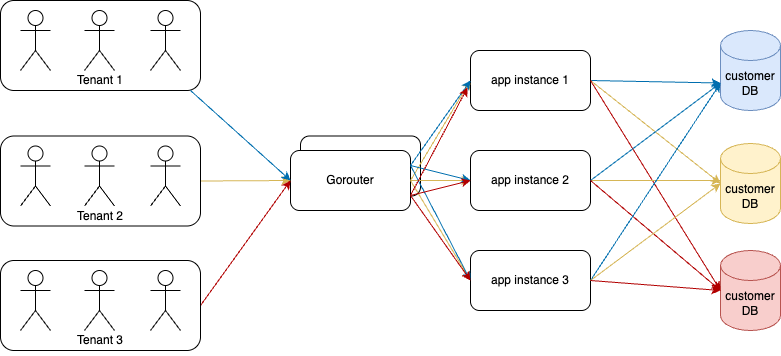

The diagram above was exported from draw.io. Its source (the exported page's mxGraphModel, read from the mxfile embedded in the PNG):
<mxGraphModel dx="1213" dy="711" grid="1" gridSize="10" guides="1" tooltips="1" connect="1" arrows="1" fold="1" page="1" pageScale="1" pageWidth="850" pageHeight="1100" math="0" shadow="0">
  <root>
    <mxCell id="0" />
    <mxCell id="1" parent="0" />
    <mxCell id="NrCq661KyzpOenuQlyP4-69" value="Gorouter" style="rounded=1;whiteSpace=wrap;html=1;" parent="1" vertex="1">
      <mxGeometry x="341" y="245.5" width="120" height="60" as="geometry" />
    </mxCell>
    <mxCell id="NrCq661KyzpOenuQlyP4-52" value="" style="rounded=1;whiteSpace=wrap;html=1;" parent="1" vertex="1">
      <mxGeometry x="41" y="110" width="200" height="90" as="geometry" />
    </mxCell>
    <mxCell id="NrCq661KyzpOenuQlyP4-1" value="Gorouter" style="rounded=1;whiteSpace=wrap;html=1;" parent="1" vertex="1">
      <mxGeometry x="331" y="260" width="120" height="60" as="geometry" />
    </mxCell>
    <mxCell id="NrCq661KyzpOenuQlyP4-3" value="" style="shape=umlActor;verticalLabelPosition=bottom;verticalAlign=top;html=1;outlineConnect=0;" parent="1" vertex="1">
      <mxGeometry x="191" y="120" width="30" height="60" as="geometry" />
    </mxCell>
    <mxCell id="NrCq661KyzpOenuQlyP4-7" value="app instance 1" style="rounded=1;whiteSpace=wrap;html=1;" parent="1" vertex="1">
      <mxGeometry x="511" y="160" width="120" height="60" as="geometry" />
    </mxCell>
    <mxCell id="NrCq661KyzpOenuQlyP4-8" value="app instance 2" style="rounded=1;whiteSpace=wrap;html=1;" parent="1" vertex="1">
      <mxGeometry x="511" y="260" width="120" height="60" as="geometry" />
    </mxCell>
    <mxCell id="NrCq661KyzpOenuQlyP4-9" value="app instance 3" style="rounded=1;whiteSpace=wrap;html=1;" parent="1" vertex="1">
      <mxGeometry x="511" y="360" width="120" height="60" as="geometry" />
    </mxCell>
    <mxCell id="NrCq661KyzpOenuQlyP4-10" value="customer DB" style="shape=cylinder3;whiteSpace=wrap;html=1;boundedLbl=1;backgroundOutline=1;size=15;fillColor=#dae8fc;strokeColor=#6c8ebf;" parent="1" vertex="1">
      <mxGeometry x="761" y="140" width="60" height="80" as="geometry" />
    </mxCell>
    <mxCell id="NrCq661KyzpOenuQlyP4-11" value="customer DB" style="shape=cylinder3;whiteSpace=wrap;html=1;boundedLbl=1;backgroundOutline=1;size=15;fillColor=#fff2cc;strokeColor=#d6b656;" parent="1" vertex="1">
      <mxGeometry x="761" y="253" width="60" height="80" as="geometry" />
    </mxCell>
    <mxCell id="NrCq661KyzpOenuQlyP4-12" value="customer DB" style="shape=cylinder3;whiteSpace=wrap;html=1;boundedLbl=1;backgroundOutline=1;size=15;fillColor=#f8cecc;strokeColor=#b85450;" parent="1" vertex="1">
      <mxGeometry x="761" y="360" width="60" height="80" as="geometry" />
    </mxCell>
    <mxCell id="NrCq661KyzpOenuQlyP4-13" value="" style="endArrow=classic;html=1;rounded=0;entryX=0;entryY=0.5;entryDx=0;entryDy=0;fillColor=#e51400;strokeColor=#B20000;exitX=1;exitY=0.5;exitDx=0;exitDy=0;" parent="1" source="NrCq661KyzpOenuQlyP4-64" target="NrCq661KyzpOenuQlyP4-1" edge="1">
      <mxGeometry width="50" height="50" relative="1" as="geometry">
        <mxPoint x="221" y="400" as="sourcePoint" />
        <mxPoint x="271" y="350" as="targetPoint" />
      </mxGeometry>
    </mxCell>
    <mxCell id="NrCq661KyzpOenuQlyP4-14" value="" style="endArrow=classic;html=1;rounded=0;entryX=0;entryY=0.5;entryDx=0;entryDy=0;fillColor=#fff2cc;strokeColor=#d6b656;exitX=1;exitY=0.5;exitDx=0;exitDy=0;" parent="1" source="NrCq661KyzpOenuQlyP4-59" target="NrCq661KyzpOenuQlyP4-1" edge="1">
      <mxGeometry width="50" height="50" relative="1" as="geometry">
        <mxPoint x="231" y="290" as="sourcePoint" />
        <mxPoint x="341" y="300" as="targetPoint" />
      </mxGeometry>
    </mxCell>
    <mxCell id="NrCq661KyzpOenuQlyP4-16" value="" style="endArrow=classic;html=1;rounded=0;entryX=0;entryY=0.5;entryDx=0;entryDy=0;fillColor=#1ba1e2;strokeColor=#006EAF;" parent="1" target="NrCq661KyzpOenuQlyP4-1" edge="1">
      <mxGeometry width="50" height="50" relative="1" as="geometry">
        <mxPoint x="231" y="200" as="sourcePoint" />
        <mxPoint x="351" y="310" as="targetPoint" />
      </mxGeometry>
    </mxCell>
    <mxCell id="NrCq661KyzpOenuQlyP4-17" value="" style="endArrow=classic;html=1;rounded=0;entryX=0;entryY=0.5;entryDx=0;entryDy=0;exitX=1;exitY=0.5;exitDx=0;exitDy=0;fillColor=#fff2cc;strokeColor=#d6b656;" parent="1" source="NrCq661KyzpOenuQlyP4-1" target="NrCq661KyzpOenuQlyP4-7" edge="1">
      <mxGeometry width="50" height="50" relative="1" as="geometry">
        <mxPoint x="261" y="320" as="sourcePoint" />
        <mxPoint x="361" y="320" as="targetPoint" />
      </mxGeometry>
    </mxCell>
    <mxCell id="NrCq661KyzpOenuQlyP4-18" value="" style="endArrow=classic;html=1;rounded=0;entryX=0;entryY=0.5;entryDx=0;entryDy=0;exitX=1;exitY=0.5;exitDx=0;exitDy=0;fillColor=#fff2cc;strokeColor=#d6b656;" parent="1" source="NrCq661KyzpOenuQlyP4-1" target="NrCq661KyzpOenuQlyP4-9" edge="1">
      <mxGeometry width="50" height="50" relative="1" as="geometry">
        <mxPoint x="271" y="330" as="sourcePoint" />
        <mxPoint x="371" y="330" as="targetPoint" />
      </mxGeometry>
    </mxCell>
    <mxCell id="NrCq661KyzpOenuQlyP4-19" value="" style="endArrow=classic;html=1;rounded=0;entryX=0;entryY=0;entryDx=0;entryDy=52.5;exitX=1;exitY=0.5;exitDx=0;exitDy=0;entryPerimeter=0;fillColor=#1ba1e2;strokeColor=#006EAF;" parent="1" target="NrCq661KyzpOenuQlyP4-10" edge="1">
      <mxGeometry width="50" height="50" relative="1" as="geometry">
        <mxPoint x="631" y="190" as="sourcePoint" />
        <mxPoint x="691" y="90" as="targetPoint" />
      </mxGeometry>
    </mxCell>
    <mxCell id="NrCq661KyzpOenuQlyP4-20" value="" style="endArrow=classic;html=1;rounded=0;entryX=0;entryY=0.5;entryDx=0;entryDy=0;exitX=1;exitY=0.5;exitDx=0;exitDy=0;entryPerimeter=0;fillColor=#fff2cc;strokeColor=#d6b656;" parent="1" source="NrCq661KyzpOenuQlyP4-7" target="NrCq661KyzpOenuQlyP4-11" edge="1">
      <mxGeometry width="50" height="50" relative="1" as="geometry">
        <mxPoint x="471" y="310" as="sourcePoint" />
        <mxPoint x="531" y="210" as="targetPoint" />
      </mxGeometry>
    </mxCell>
    <mxCell id="NrCq661KyzpOenuQlyP4-21" value="" style="endArrow=classic;html=1;rounded=0;entryX=0;entryY=0.5;entryDx=0;entryDy=0;exitX=1;exitY=0.5;exitDx=0;exitDy=0;entryPerimeter=0;fillColor=#e51400;strokeColor=#B20000;" parent="1" source="NrCq661KyzpOenuQlyP4-7" target="NrCq661KyzpOenuQlyP4-12" edge="1">
      <mxGeometry width="50" height="50" relative="1" as="geometry">
        <mxPoint x="481" y="320" as="sourcePoint" />
        <mxPoint x="541" y="220" as="targetPoint" />
      </mxGeometry>
    </mxCell>
    <mxCell id="NrCq661KyzpOenuQlyP4-22" value="" style="endArrow=classic;html=1;rounded=0;exitX=1;exitY=0.5;exitDx=0;exitDy=0;fillColor=#fff2cc;strokeColor=#d6b656;" parent="1" source="NrCq661KyzpOenuQlyP4-8" edge="1">
      <mxGeometry width="50" height="50" relative="1" as="geometry">
        <mxPoint x="641" y="200" as="sourcePoint" />
        <mxPoint x="761" y="290" as="targetPoint" />
      </mxGeometry>
    </mxCell>
    <mxCell id="NrCq661KyzpOenuQlyP4-23" value="" style="endArrow=classic;html=1;rounded=0;entryX=0;entryY=0;entryDx=0;entryDy=52.5;exitX=1;exitY=0.5;exitDx=0;exitDy=0;entryPerimeter=0;fillColor=#1ba1e2;strokeColor=#006EAF;" parent="1" source="NrCq661KyzpOenuQlyP4-8" target="NrCq661KyzpOenuQlyP4-10" edge="1">
      <mxGeometry width="50" height="50" relative="1" as="geometry">
        <mxPoint x="651" y="210" as="sourcePoint" />
        <mxPoint x="781" y="313" as="targetPoint" />
      </mxGeometry>
    </mxCell>
    <mxCell id="NrCq661KyzpOenuQlyP4-24" value="" style="endArrow=classic;html=1;rounded=0;entryX=0;entryY=0.5;entryDx=0;entryDy=0;exitX=1;exitY=0.5;exitDx=0;exitDy=0;entryPerimeter=0;fillColor=#e51400;strokeColor=#B20000;" parent="1" source="NrCq661KyzpOenuQlyP4-8" target="NrCq661KyzpOenuQlyP4-12" edge="1">
      <mxGeometry width="50" height="50" relative="1" as="geometry">
        <mxPoint x="661" y="220" as="sourcePoint" />
        <mxPoint x="791" y="323" as="targetPoint" />
      </mxGeometry>
    </mxCell>
    <mxCell id="NrCq661KyzpOenuQlyP4-25" value="" style="endArrow=classic;html=1;rounded=0;entryX=0;entryY=0;entryDx=0;entryDy=52.5;exitX=1;exitY=0.5;exitDx=0;exitDy=0;entryPerimeter=0;fillColor=#1ba1e2;strokeColor=#006EAF;" parent="1" source="NrCq661KyzpOenuQlyP4-9" target="NrCq661KyzpOenuQlyP4-10" edge="1">
      <mxGeometry width="50" height="50" relative="1" as="geometry">
        <mxPoint x="641" y="300" as="sourcePoint" />
        <mxPoint x="771" y="410" as="targetPoint" />
      </mxGeometry>
    </mxCell>
    <mxCell id="NrCq661KyzpOenuQlyP4-26" value="" style="endArrow=classic;html=1;rounded=0;entryX=0;entryY=0.5;entryDx=0;entryDy=0;entryPerimeter=0;fillColor=#fff2cc;strokeColor=#d6b656;" parent="1" target="NrCq661KyzpOenuQlyP4-11" edge="1">
      <mxGeometry width="50" height="50" relative="1" as="geometry">
        <mxPoint x="631" y="390" as="sourcePoint" />
        <mxPoint x="771" y="203" as="targetPoint" />
      </mxGeometry>
    </mxCell>
    <mxCell id="NrCq661KyzpOenuQlyP4-27" value="" style="endArrow=classic;html=1;rounded=0;exitX=1;exitY=0.5;exitDx=0;exitDy=0;fillColor=#e51400;strokeColor=#B20000;" parent="1" source="NrCq661KyzpOenuQlyP4-9" edge="1">
      <mxGeometry width="50" height="50" relative="1" as="geometry">
        <mxPoint x="651" y="410" as="sourcePoint" />
        <mxPoint x="761" y="400" as="targetPoint" />
      </mxGeometry>
    </mxCell>
    <mxCell id="NrCq661KyzpOenuQlyP4-32" value="" style="endArrow=classic;html=1;rounded=0;fillColor=#fff2cc;strokeColor=#d6b656;" parent="1" target="NrCq661KyzpOenuQlyP4-8" edge="1">
      <mxGeometry width="50" height="50" relative="1" as="geometry">
        <mxPoint x="451" y="290" as="sourcePoint" />
        <mxPoint x="601" y="340" as="targetPoint" />
      </mxGeometry>
    </mxCell>
    <mxCell id="NrCq661KyzpOenuQlyP4-33" value="" style="endArrow=classic;html=1;rounded=0;exitX=1;exitY=0.25;exitDx=0;exitDy=0;entryX=0;entryY=0.5;entryDx=0;entryDy=0;fillColor=#1ba1e2;strokeColor=#006EAF;" parent="1" source="NrCq661KyzpOenuQlyP4-1" target="NrCq661KyzpOenuQlyP4-7" edge="1">
      <mxGeometry width="50" height="50" relative="1" as="geometry">
        <mxPoint x="551" y="390" as="sourcePoint" />
        <mxPoint x="601" y="340" as="targetPoint" />
      </mxGeometry>
    </mxCell>
    <mxCell id="NrCq661KyzpOenuQlyP4-34" value="" style="endArrow=classic;html=1;rounded=0;exitX=1;exitY=0.25;exitDx=0;exitDy=0;entryX=0;entryY=0.5;entryDx=0;entryDy=0;fillColor=#1ba1e2;strokeColor=#006EAF;" parent="1" source="NrCq661KyzpOenuQlyP4-1" target="NrCq661KyzpOenuQlyP4-8" edge="1">
      <mxGeometry width="50" height="50" relative="1" as="geometry">
        <mxPoint x="461" y="285" as="sourcePoint" />
        <mxPoint x="521" y="200" as="targetPoint" />
      </mxGeometry>
    </mxCell>
    <mxCell id="NrCq661KyzpOenuQlyP4-35" value="" style="endArrow=classic;html=1;rounded=0;exitX=1;exitY=0.25;exitDx=0;exitDy=0;entryX=0;entryY=0.5;entryDx=0;entryDy=0;fillColor=#1ba1e2;strokeColor=#006EAF;" parent="1" source="NrCq661KyzpOenuQlyP4-1" target="NrCq661KyzpOenuQlyP4-9" edge="1">
      <mxGeometry width="50" height="50" relative="1" as="geometry">
        <mxPoint x="461" y="285" as="sourcePoint" />
        <mxPoint x="521" y="300" as="targetPoint" />
      </mxGeometry>
    </mxCell>
    <mxCell id="NrCq661KyzpOenuQlyP4-37" value="" style="endArrow=classic;html=1;rounded=0;fillColor=#e51400;strokeColor=#B20000;exitX=1;exitY=0.75;exitDx=0;exitDy=0;" parent="1" source="NrCq661KyzpOenuQlyP4-1" edge="1">
      <mxGeometry width="50" height="50" relative="1" as="geometry">
        <mxPoint x="231" y="410" as="sourcePoint" />
        <mxPoint x="511" y="390" as="targetPoint" />
      </mxGeometry>
    </mxCell>
    <mxCell id="NrCq661KyzpOenuQlyP4-38" value="" style="endArrow=classic;html=1;rounded=0;fillColor=#e51400;strokeColor=#B20000;exitX=1;exitY=0.75;exitDx=0;exitDy=0;entryX=0;entryY=0.5;entryDx=0;entryDy=0;" parent="1" source="NrCq661KyzpOenuQlyP4-1" target="NrCq661KyzpOenuQlyP4-8" edge="1">
      <mxGeometry width="50" height="50" relative="1" as="geometry">
        <mxPoint x="461" y="315" as="sourcePoint" />
        <mxPoint x="521" y="400" as="targetPoint" />
      </mxGeometry>
    </mxCell>
    <mxCell id="NrCq661KyzpOenuQlyP4-39" value="" style="endArrow=classic;html=1;rounded=0;fillColor=#e51400;strokeColor=#B20000;exitX=1;exitY=0.75;exitDx=0;exitDy=0;entryX=-0.025;entryY=0.617;entryDx=0;entryDy=0;entryPerimeter=0;" parent="1" source="NrCq661KyzpOenuQlyP4-1" target="NrCq661KyzpOenuQlyP4-7" edge="1">
      <mxGeometry width="50" height="50" relative="1" as="geometry">
        <mxPoint x="461" y="315" as="sourcePoint" />
        <mxPoint x="521" y="300" as="targetPoint" />
      </mxGeometry>
    </mxCell>
    <mxCell id="NrCq661KyzpOenuQlyP4-41" value="" style="shape=umlActor;verticalLabelPosition=bottom;verticalAlign=top;html=1;outlineConnect=0;" parent="1" vertex="1">
      <mxGeometry x="125" y="120" width="30" height="60" as="geometry" />
    </mxCell>
    <mxCell id="NrCq661KyzpOenuQlyP4-42" value="" style="shape=umlActor;verticalLabelPosition=bottom;verticalAlign=top;html=1;outlineConnect=0;" parent="1" vertex="1">
      <mxGeometry x="61" y="120" width="30" height="60" as="geometry" />
    </mxCell>
    <mxCell id="NrCq661KyzpOenuQlyP4-53" value="Tenant 1" style="text;html=1;align=center;verticalAlign=middle;whiteSpace=wrap;rounded=0;" parent="1" vertex="1">
      <mxGeometry x="111" y="175" width="60" height="30" as="geometry" />
    </mxCell>
    <mxCell id="NrCq661KyzpOenuQlyP4-59" value="" style="rounded=1;whiteSpace=wrap;html=1;" parent="1" vertex="1">
      <mxGeometry x="41" y="245.5" width="200" height="90" as="geometry" />
    </mxCell>
    <mxCell id="NrCq661KyzpOenuQlyP4-60" value="" style="shape=umlActor;verticalLabelPosition=bottom;verticalAlign=top;html=1;outlineConnect=0;" parent="1" vertex="1">
      <mxGeometry x="191" y="255.5" width="30" height="60" as="geometry" />
    </mxCell>
    <mxCell id="NrCq661KyzpOenuQlyP4-61" value="" style="shape=umlActor;verticalLabelPosition=bottom;verticalAlign=top;html=1;outlineConnect=0;" parent="1" vertex="1">
      <mxGeometry x="125" y="255.5" width="30" height="60" as="geometry" />
    </mxCell>
    <mxCell id="NrCq661KyzpOenuQlyP4-62" value="" style="shape=umlActor;verticalLabelPosition=bottom;verticalAlign=top;html=1;outlineConnect=0;" parent="1" vertex="1">
      <mxGeometry x="61" y="255.5" width="30" height="60" as="geometry" />
    </mxCell>
    <mxCell id="NrCq661KyzpOenuQlyP4-63" value="Tenant 2" style="text;html=1;align=center;verticalAlign=middle;whiteSpace=wrap;rounded=0;" parent="1" vertex="1">
      <mxGeometry x="111" y="310.5" width="60" height="30" as="geometry" />
    </mxCell>
    <mxCell id="NrCq661KyzpOenuQlyP4-64" value="" style="rounded=1;whiteSpace=wrap;html=1;" parent="1" vertex="1">
      <mxGeometry x="41" y="370" width="200" height="90" as="geometry" />
    </mxCell>
    <mxCell id="NrCq661KyzpOenuQlyP4-65" value="" style="shape=umlActor;verticalLabelPosition=bottom;verticalAlign=top;html=1;outlineConnect=0;" parent="1" vertex="1">
      <mxGeometry x="191" y="380" width="30" height="60" as="geometry" />
    </mxCell>
    <mxCell id="NrCq661KyzpOenuQlyP4-66" value="" style="shape=umlActor;verticalLabelPosition=bottom;verticalAlign=top;html=1;outlineConnect=0;" parent="1" vertex="1">
      <mxGeometry x="125" y="380" width="30" height="60" as="geometry" />
    </mxCell>
    <mxCell id="NrCq661KyzpOenuQlyP4-67" value="" style="shape=umlActor;verticalLabelPosition=bottom;verticalAlign=top;html=1;outlineConnect=0;" parent="1" vertex="1">
      <mxGeometry x="61" y="380" width="30" height="60" as="geometry" />
    </mxCell>
    <mxCell id="NrCq661KyzpOenuQlyP4-68" value="Tenant 3" style="text;html=1;align=center;verticalAlign=middle;whiteSpace=wrap;rounded=0;" parent="1" vertex="1">
      <mxGeometry x="111" y="435" width="60" height="30" as="geometry" />
    </mxCell>
  </root>
</mxGraphModel>